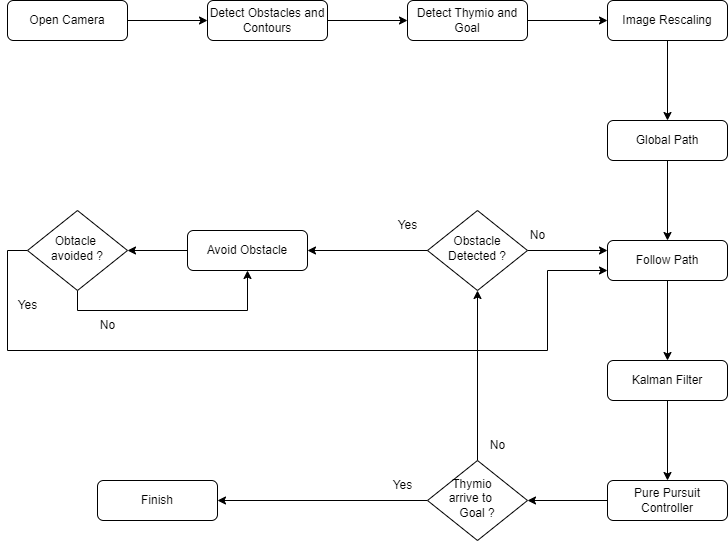

The diagram above was exported from draw.io. Its source (the exported page's mxGraphModel, read from the mxfile embedded in the PNG):
<mxGraphModel dx="870" dy="594" grid="1" gridSize="10" guides="1" tooltips="1" connect="1" arrows="1" fold="1" page="1" pageScale="1" pageWidth="827" pageHeight="1169" math="0" shadow="0">
  <root>
    <mxCell id="WIyWlLk6GJQsqaUBKTNV-0" />
    <mxCell id="WIyWlLk6GJQsqaUBKTNV-1" parent="WIyWlLk6GJQsqaUBKTNV-0" />
    <mxCell id="5xJ68QiRhd4_x6ASbkaD-35" style="edgeStyle=orthogonalEdgeStyle;rounded=0;orthogonalLoop=1;jettySize=auto;html=1;exitX=1;exitY=0.5;exitDx=0;exitDy=0;entryX=0;entryY=0.5;entryDx=0;entryDy=0;" parent="WIyWlLk6GJQsqaUBKTNV-1" source="WIyWlLk6GJQsqaUBKTNV-3" target="5xJ68QiRhd4_x6ASbkaD-0" edge="1">
      <mxGeometry relative="1" as="geometry" />
    </mxCell>
    <mxCell id="WIyWlLk6GJQsqaUBKTNV-3" value="Open Camera" style="rounded=1;whiteSpace=wrap;html=1;fontSize=12;glass=0;strokeWidth=1;shadow=0;" parent="WIyWlLk6GJQsqaUBKTNV-1" vertex="1">
      <mxGeometry x="20" y="80" width="120" height="40" as="geometry" />
    </mxCell>
    <mxCell id="5xJ68QiRhd4_x6ASbkaD-34" style="edgeStyle=orthogonalEdgeStyle;rounded=0;orthogonalLoop=1;jettySize=auto;html=1;exitX=1;exitY=0.5;exitDx=0;exitDy=0;entryX=0;entryY=0.5;entryDx=0;entryDy=0;" parent="WIyWlLk6GJQsqaUBKTNV-1" source="5xJ68QiRhd4_x6ASbkaD-0" target="5xJ68QiRhd4_x6ASbkaD-1" edge="1">
      <mxGeometry relative="1" as="geometry" />
    </mxCell>
    <mxCell id="5xJ68QiRhd4_x6ASbkaD-0" value="Detect Obstacles and Contours" style="rounded=1;whiteSpace=wrap;html=1;fontSize=12;glass=0;strokeWidth=1;shadow=0;" parent="WIyWlLk6GJQsqaUBKTNV-1" vertex="1">
      <mxGeometry x="220" y="80" width="120" height="40" as="geometry" />
    </mxCell>
    <mxCell id="5xJ68QiRhd4_x6ASbkaD-33" style="edgeStyle=orthogonalEdgeStyle;rounded=0;orthogonalLoop=1;jettySize=auto;html=1;exitX=1;exitY=0.5;exitDx=0;exitDy=0;entryX=0;entryY=0.5;entryDx=0;entryDy=0;" parent="WIyWlLk6GJQsqaUBKTNV-1" source="5xJ68QiRhd4_x6ASbkaD-1" target="5xJ68QiRhd4_x6ASbkaD-2" edge="1">
      <mxGeometry relative="1" as="geometry" />
    </mxCell>
    <mxCell id="5xJ68QiRhd4_x6ASbkaD-1" value="&lt;span style=&quot;&quot;&gt;Detect Thymio and Goal&lt;/span&gt;" style="rounded=1;whiteSpace=wrap;html=1;fontSize=12;glass=0;strokeWidth=1;shadow=0;" parent="WIyWlLk6GJQsqaUBKTNV-1" vertex="1">
      <mxGeometry x="420" y="80" width="120" height="40" as="geometry" />
    </mxCell>
    <mxCell id="5xJ68QiRhd4_x6ASbkaD-32" style="edgeStyle=orthogonalEdgeStyle;rounded=0;orthogonalLoop=1;jettySize=auto;html=1;exitX=0.5;exitY=1;exitDx=0;exitDy=0;entryX=0.5;entryY=0;entryDx=0;entryDy=0;" parent="WIyWlLk6GJQsqaUBKTNV-1" source="5xJ68QiRhd4_x6ASbkaD-2" target="5xJ68QiRhd4_x6ASbkaD-5" edge="1">
      <mxGeometry relative="1" as="geometry" />
    </mxCell>
    <mxCell id="5xJ68QiRhd4_x6ASbkaD-2" value="Image Rescaling" style="rounded=1;whiteSpace=wrap;html=1;fontSize=12;glass=0;strokeWidth=1;shadow=0;" parent="WIyWlLk6GJQsqaUBKTNV-1" vertex="1">
      <mxGeometry x="620" y="80" width="120" height="40" as="geometry" />
    </mxCell>
    <mxCell id="5xJ68QiRhd4_x6ASbkaD-30" style="edgeStyle=orthogonalEdgeStyle;rounded=0;orthogonalLoop=1;jettySize=auto;html=1;exitX=0.5;exitY=1;exitDx=0;exitDy=0;entryX=0.5;entryY=0;entryDx=0;entryDy=0;" parent="WIyWlLk6GJQsqaUBKTNV-1" source="5xJ68QiRhd4_x6ASbkaD-5" target="5xJ68QiRhd4_x6ASbkaD-7" edge="1">
      <mxGeometry relative="1" as="geometry" />
    </mxCell>
    <mxCell id="5xJ68QiRhd4_x6ASbkaD-5" value="Global Path" style="rounded=1;whiteSpace=wrap;html=1;fontSize=12;glass=0;strokeWidth=1;shadow=0;" parent="WIyWlLk6GJQsqaUBKTNV-1" vertex="1">
      <mxGeometry x="620" y="200" width="120" height="40" as="geometry" />
    </mxCell>
    <mxCell id="5xJ68QiRhd4_x6ASbkaD-31" style="edgeStyle=orthogonalEdgeStyle;rounded=0;orthogonalLoop=1;jettySize=auto;html=1;exitX=0.5;exitY=1;exitDx=0;exitDy=0;entryX=0.5;entryY=0;entryDx=0;entryDy=0;" parent="WIyWlLk6GJQsqaUBKTNV-1" source="5xJ68QiRhd4_x6ASbkaD-7" target="5xJ68QiRhd4_x6ASbkaD-8" edge="1">
      <mxGeometry relative="1" as="geometry" />
    </mxCell>
    <mxCell id="5xJ68QiRhd4_x6ASbkaD-7" value="Follow Path" style="rounded=1;whiteSpace=wrap;html=1;fontSize=12;glass=0;strokeWidth=1;shadow=0;" parent="WIyWlLk6GJQsqaUBKTNV-1" vertex="1">
      <mxGeometry x="620" y="320" width="120" height="40" as="geometry" />
    </mxCell>
    <mxCell id="5xJ68QiRhd4_x6ASbkaD-36" style="edgeStyle=orthogonalEdgeStyle;rounded=0;orthogonalLoop=1;jettySize=auto;html=1;exitX=0.5;exitY=1;exitDx=0;exitDy=0;entryX=0.5;entryY=0;entryDx=0;entryDy=0;" parent="WIyWlLk6GJQsqaUBKTNV-1" source="5xJ68QiRhd4_x6ASbkaD-8" target="5xJ68QiRhd4_x6ASbkaD-15" edge="1">
      <mxGeometry relative="1" as="geometry" />
    </mxCell>
    <mxCell id="5xJ68QiRhd4_x6ASbkaD-8" value="Kalman Filter" style="rounded=1;whiteSpace=wrap;html=1;fontSize=12;glass=0;strokeWidth=1;shadow=0;" parent="WIyWlLk6GJQsqaUBKTNV-1" vertex="1">
      <mxGeometry x="620" y="440" width="120" height="40" as="geometry" />
    </mxCell>
    <mxCell id="5xJ68QiRhd4_x6ASbkaD-59" style="edgeStyle=orthogonalEdgeStyle;rounded=0;orthogonalLoop=1;jettySize=auto;html=1;exitX=0;exitY=0.5;exitDx=0;exitDy=0;entryX=1;entryY=0.5;entryDx=0;entryDy=0;" parent="WIyWlLk6GJQsqaUBKTNV-1" source="5xJ68QiRhd4_x6ASbkaD-15" target="5xJ68QiRhd4_x6ASbkaD-18" edge="1">
      <mxGeometry relative="1" as="geometry" />
    </mxCell>
    <mxCell id="5xJ68QiRhd4_x6ASbkaD-15" value="Pure Pursuit Controller" style="rounded=1;whiteSpace=wrap;html=1;fontSize=12;glass=0;strokeWidth=1;shadow=0;" parent="WIyWlLk6GJQsqaUBKTNV-1" vertex="1">
      <mxGeometry x="620" y="560" width="120" height="40" as="geometry" />
    </mxCell>
    <mxCell id="5xJ68QiRhd4_x6ASbkaD-23" style="edgeStyle=orthogonalEdgeStyle;rounded=0;orthogonalLoop=1;jettySize=auto;html=1;exitX=0;exitY=0.5;exitDx=0;exitDy=0;entryX=1;entryY=0.5;entryDx=0;entryDy=0;" parent="WIyWlLk6GJQsqaUBKTNV-1" source="5xJ68QiRhd4_x6ASbkaD-18" target="5xJ68QiRhd4_x6ASbkaD-22" edge="1">
      <mxGeometry relative="1" as="geometry" />
    </mxCell>
    <mxCell id="5xJ68QiRhd4_x6ASbkaD-57" style="edgeStyle=orthogonalEdgeStyle;rounded=0;orthogonalLoop=1;jettySize=auto;html=1;exitX=0.5;exitY=0;exitDx=0;exitDy=0;entryX=0.5;entryY=1;entryDx=0;entryDy=0;" parent="WIyWlLk6GJQsqaUBKTNV-1" source="5xJ68QiRhd4_x6ASbkaD-18" target="5xJ68QiRhd4_x6ASbkaD-25" edge="1">
      <mxGeometry relative="1" as="geometry" />
    </mxCell>
    <mxCell id="5xJ68QiRhd4_x6ASbkaD-18" value="&amp;nbsp; &amp;nbsp; &amp;nbsp; Thymio&amp;nbsp; &amp;nbsp; &amp;nbsp; &amp;nbsp; &amp;nbsp; &amp;nbsp;arrive to&amp;nbsp; &amp;nbsp; &amp;nbsp; Goal ?" style="rhombus;whiteSpace=wrap;html=1;shadow=0;fontFamily=Helvetica;fontSize=12;align=center;strokeWidth=1;spacing=6;spacingTop=-4;" parent="WIyWlLk6GJQsqaUBKTNV-1" vertex="1">
      <mxGeometry x="440" y="540" width="100" height="80" as="geometry" />
    </mxCell>
    <mxCell id="5xJ68QiRhd4_x6ASbkaD-22" value="Finish" style="rounded=1;whiteSpace=wrap;html=1;fontSize=12;glass=0;strokeWidth=1;shadow=0;" parent="WIyWlLk6GJQsqaUBKTNV-1" vertex="1">
      <mxGeometry x="110" y="560" width="120" height="40" as="geometry" />
    </mxCell>
    <mxCell id="5xJ68QiRhd4_x6ASbkaD-58" style="edgeStyle=orthogonalEdgeStyle;rounded=0;orthogonalLoop=1;jettySize=auto;html=1;exitX=1;exitY=0.5;exitDx=0;exitDy=0;entryX=0;entryY=0.5;entryDx=0;entryDy=0;" parent="WIyWlLk6GJQsqaUBKTNV-1" source="5xJ68QiRhd4_x6ASbkaD-25" edge="1">
      <mxGeometry relative="1" as="geometry">
        <mxPoint x="620" y="330" as="targetPoint" />
      </mxGeometry>
    </mxCell>
    <mxCell id="5xJ68QiRhd4_x6ASbkaD-25" value="Obstacle Detected ?" style="rhombus;whiteSpace=wrap;html=1;shadow=0;fontFamily=Helvetica;fontSize=12;align=center;strokeWidth=1;spacing=6;spacingTop=-4;" parent="WIyWlLk6GJQsqaUBKTNV-1" vertex="1">
      <mxGeometry x="440" y="290" width="100" height="80" as="geometry" />
    </mxCell>
    <mxCell id="5xJ68QiRhd4_x6ASbkaD-38" style="edgeStyle=orthogonalEdgeStyle;rounded=0;orthogonalLoop=1;jettySize=auto;html=1;exitX=0;exitY=0.5;exitDx=0;exitDy=0;entryX=1;entryY=0.5;entryDx=0;entryDy=0;" parent="WIyWlLk6GJQsqaUBKTNV-1" target="5xJ68QiRhd4_x6ASbkaD-39" edge="1">
      <mxGeometry relative="1" as="geometry">
        <mxPoint x="440" y="330" as="sourcePoint" />
      </mxGeometry>
    </mxCell>
    <mxCell id="5xJ68QiRhd4_x6ASbkaD-43" style="edgeStyle=orthogonalEdgeStyle;rounded=0;orthogonalLoop=1;jettySize=auto;html=1;exitX=0;exitY=0.5;exitDx=0;exitDy=0;entryX=1;entryY=0.5;entryDx=0;entryDy=0;" parent="WIyWlLk6GJQsqaUBKTNV-1" source="5xJ68QiRhd4_x6ASbkaD-39" target="5xJ68QiRhd4_x6ASbkaD-42" edge="1">
      <mxGeometry relative="1" as="geometry" />
    </mxCell>
    <mxCell id="5xJ68QiRhd4_x6ASbkaD-39" value="Avoid Obstacle" style="rounded=1;whiteSpace=wrap;html=1;fontSize=12;glass=0;strokeWidth=1;shadow=0;" parent="WIyWlLk6GJQsqaUBKTNV-1" vertex="1">
      <mxGeometry x="200" y="310" width="120" height="40" as="geometry" />
    </mxCell>
    <mxCell id="5xJ68QiRhd4_x6ASbkaD-44" style="edgeStyle=orthogonalEdgeStyle;rounded=0;orthogonalLoop=1;jettySize=auto;html=1;exitX=0.5;exitY=1;exitDx=0;exitDy=0;entryX=0.5;entryY=1;entryDx=0;entryDy=0;" parent="WIyWlLk6GJQsqaUBKTNV-1" source="5xJ68QiRhd4_x6ASbkaD-42" target="5xJ68QiRhd4_x6ASbkaD-39" edge="1">
      <mxGeometry relative="1" as="geometry" />
    </mxCell>
    <mxCell id="5xJ68QiRhd4_x6ASbkaD-64" style="edgeStyle=orthogonalEdgeStyle;rounded=0;orthogonalLoop=1;jettySize=auto;html=1;exitX=0;exitY=0.5;exitDx=0;exitDy=0;entryX=0;entryY=0.75;entryDx=0;entryDy=0;" parent="WIyWlLk6GJQsqaUBKTNV-1" source="5xJ68QiRhd4_x6ASbkaD-42" target="5xJ68QiRhd4_x6ASbkaD-7" edge="1">
      <mxGeometry relative="1" as="geometry">
        <mxPoint x="590" y="470" as="targetPoint" />
        <Array as="points">
          <mxPoint x="20" y="330" />
          <mxPoint x="20" y="430" />
          <mxPoint x="560" y="430" />
          <mxPoint x="560" y="350" />
        </Array>
      </mxGeometry>
    </mxCell>
    <mxCell id="5xJ68QiRhd4_x6ASbkaD-42" value="Obtacle&amp;nbsp; avoided ?" style="rhombus;whiteSpace=wrap;html=1;shadow=0;fontFamily=Helvetica;fontSize=12;align=center;strokeWidth=1;spacing=6;spacingTop=-4;" parent="WIyWlLk6GJQsqaUBKTNV-1" vertex="1">
      <mxGeometry x="40" y="290" width="100" height="80" as="geometry" />
    </mxCell>
    <mxCell id="5xJ68QiRhd4_x6ASbkaD-46" value="Yes" style="text;html=1;align=center;verticalAlign=middle;resizable=0;points=[];autosize=1;strokeColor=none;fillColor=none;" parent="WIyWlLk6GJQsqaUBKTNV-1" vertex="1">
      <mxGeometry x="395" y="550" width="40" height="30" as="geometry" />
    </mxCell>
    <mxCell id="5xJ68QiRhd4_x6ASbkaD-47" value="No" style="text;html=1;align=center;verticalAlign=middle;resizable=0;points=[];autosize=1;strokeColor=none;fillColor=none;" parent="WIyWlLk6GJQsqaUBKTNV-1" vertex="1">
      <mxGeometry x="490" y="510" width="40" height="30" as="geometry" />
    </mxCell>
    <mxCell id="5xJ68QiRhd4_x6ASbkaD-49" value="Yes" style="text;html=1;align=center;verticalAlign=middle;resizable=0;points=[];autosize=1;strokeColor=none;fillColor=none;" parent="WIyWlLk6GJQsqaUBKTNV-1" vertex="1">
      <mxGeometry x="20" y="370" width="40" height="30" as="geometry" />
    </mxCell>
    <mxCell id="5xJ68QiRhd4_x6ASbkaD-53" value="Yes" style="text;html=1;align=center;verticalAlign=middle;resizable=0;points=[];autosize=1;strokeColor=none;fillColor=none;" parent="WIyWlLk6GJQsqaUBKTNV-1" vertex="1">
      <mxGeometry x="400" y="290" width="40" height="30" as="geometry" />
    </mxCell>
    <mxCell id="5xJ68QiRhd4_x6ASbkaD-54" value="No" style="text;html=1;align=center;verticalAlign=middle;resizable=0;points=[];autosize=1;strokeColor=none;fillColor=none;" parent="WIyWlLk6GJQsqaUBKTNV-1" vertex="1">
      <mxGeometry x="100" y="390" width="40" height="30" as="geometry" />
    </mxCell>
    <mxCell id="5xJ68QiRhd4_x6ASbkaD-62" value="No" style="text;html=1;align=center;verticalAlign=middle;resizable=0;points=[];autosize=1;strokeColor=none;fillColor=none;" parent="WIyWlLk6GJQsqaUBKTNV-1" vertex="1">
      <mxGeometry x="530" y="300" width="40" height="30" as="geometry" />
    </mxCell>
  </root>
</mxGraphModel>